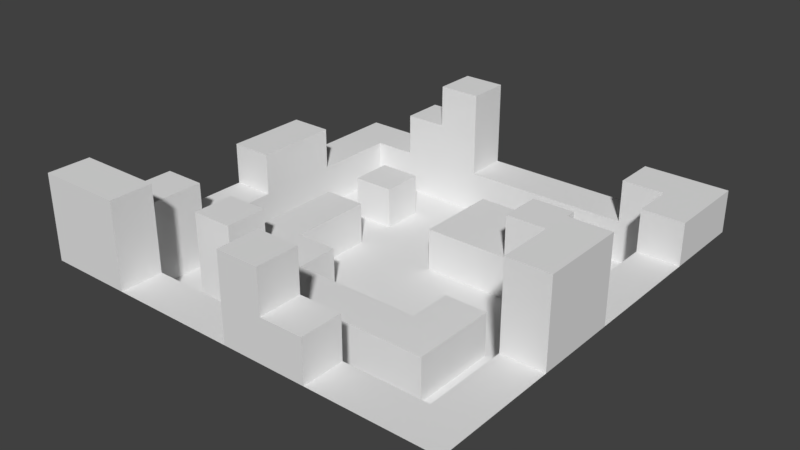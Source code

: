# Source: test_level_00.blend  (saved by Blender 2.79.0; exported with 4.5.12 LTS)
import bpy
from mathutils import Matrix  # noqa: F401  (used for matrix-valued properties, if any)

bpy.ops.wm.read_factory_settings(use_empty=True)
scene = bpy.context.scene
scene.name = 'Scene'

# ---- collections
col_collection_1 = bpy.data.collections.new('Collection 1'); scene.collection.children.link(col_collection_1)

# ---- world
world_world = bpy.data.worlds.new('World'); scene.world = world_world
world_world.color = (0.05088, 0.05088, 0.05088)
world_world.use_sun_shadow = False
world_world.sun_shadow_jitter_overblur = 0.0
world_world.cycles.sampling_method = 'MANUAL'

# ---- meshes
me_cube_003 = bpy.data.meshes.new('Cube.003')
me_cube_003.from_pydata([(-1.0, -1.0, -1.0), (-1.0, -1.0, 1.0), (-1.0, 1.0, 1.0), (1.0, -1.0, -1.0), (1.0, -1.0, 1.0), (1.0, 1.0, 1.0), (-3.0, -1.0, -1.0), (-3.0, -1.0, 1.0), (-3.0, 1.0, 1.0), (-5.0, -1.0, -1.0), (-5.0, -1.0, 1.0), (-5.0, 1.0, 1.0), (-7.0, -1.0, -1.0), (-7.0, -1.0, 1.0), (-7.0, 1.0, 1.0), (-9.0, -1.0, -1.0), (-9.0, -1.0, 1.0), (-9.0, 1.0, 1.0), (-11.0, -1.0, 1.0), (-11.0, 1.0, 1.0), (3.0, 1.0, 1.0), (3.0, -1.0, -1.0), (3.0, -1.0, 1.0), (5.0, 1.0, 1.0), (5.0, -1.0, -1.0), (5.0, -1.0, 1.0), (7.0, 1.0, 1.0), (7.0, -1.0, -1.0), (7.0, -1.0, 1.0), (9.0, 1.0, 1.0), (9.0, -1.0, 1.0), (-9.0, -3.0, -1.0), (-9.0, -3.0, 1.0), (-11.0, -3.0, 1.0), (7.0, -3.0, 1.0), (7.0, -3.0, -1.0), (9.0, -3.0, 1.0), (-9.0, -5.0, -1.0), (-9.0, -5.0, 1.0), (-11.0, -5.0, 1.0), (7.0, -5.0, 1.0), (7.0, -5.0, -1.0), (9.0, -5.0, 1.0), (-9.0, -7.0, -1.0), (-9.0, -7.0, 1.0), (-11.0, -7.0, 1.0), (7.0, -7.0, 1.0), (7.0, -7.0, -1.0), (9.0, -7.0, 1.0), (-9.0, -9.0, -1.0), (-9.0, -9.0, 1.0), (-11.0, -9.0, 1.0), (7.0, -9.0, 1.0), (7.0, -9.0, -1.0), (9.0, -9.0, 1.0), (-9.0, -11.0, -1.0), (-9.0, -11.0, 1.0), (-11.0, -11.0, 1.0), (7.0, -11.0, 1.0), (7.0, -11.0, -1.0), (9.0, -11.0, 1.0), (-9.0, -13.0, -1.0), (-9.0, -13.0, 1.0), (-11.0, -13.0, 1.0), (7.0, -13.0, 1.0), (7.0, -13.0, -1.0), (9.0, -13.0, 1.0), (-9.0, -15.0, -1.0), (-9.0, -15.0, 1.0), (-11.0, -15.0, 1.0), (7.0, -15.0, 1.0), (7.0, -15.0, -1.0), (9.0, -15.0, 1.0), (-9.0, -17.0, -1.0), (-9.0, -17.0, 1.0), (-11.0, -17.0, 1.0), (7.0, -17.0, 1.0), (7.0, -17.0, -1.0), (9.0, -17.0, 1.0), (-9.0, -19.0, 1.0), (-11.0, -19.0, 1.0), (7.0, -19.0, 1.0), (9.0, -19.0, 1.0), (-7.0, -17.0, -1.0), (-7.0, -17.0, 1.0), (-7.0, -19.0, 1.0), (-5.0, -17.0, -1.0), (-5.0, -17.0, 1.0), (-5.0, -19.0, 1.0), (-3.0, -17.0, -1.0), (-3.0, -17.0, 1.0), (-3.0, -19.0, 1.0), (-1.0, -17.0, -1.0), (-1.0, -17.0, 1.0), (-1.0, -19.0, 1.0), (1.0, -17.0, -1.0), (1.0, -17.0, 1.0), (1.0, -19.0, 1.0), (3.0, -17.0, -1.0), (3.0, -17.0, 1.0), (3.0, -19.0, 1.0), (5.0, -17.0, -1.0), (5.0, -17.0, 1.0), (5.0, -19.0, 1.0), (7.0, -19.0, 1.0), (-3.0, -1.0, 3.0), (-3.0, 1.0, 3.0), (-5.0, -1.0, 3.0), (-5.0, 1.0, 3.0), (-7.0, -1.0, 3.0), (-7.0, 1.0, 3.0), (5.0, 1.0, 3.0), (5.0, -1.0, 3.0), (7.0, 1.0, 3.0), (7.0, -1.0, 3.0), (9.0, 1.0, 3.0), (9.0, -1.0, 3.0), (7.0, -3.0, 3.0), (9.0, -3.0, 3.0), (-9.0, -5.0, 3.0), (-11.0, -5.0, 3.0), (-9.0, -7.0, 3.0), (-11.0, -7.0, 3.0), (-9.0, -9.0, 3.0), (-11.0, -9.0, 3.0), (7.0, -9.0, 3.0), (9.0, -9.0, 3.0), (7.0, -11.0, 3.0), (9.0, -11.0, 3.0), (-9.0, -13.0, 3.0), (-11.0, -13.0, 3.0), (7.0, -13.0, 3.0), (9.0, -13.0, 3.0), (-9.0, -15.0, 3.0), (-11.0, -15.0, 3.0), (-9.0, -17.0, 3.0), (-11.0, -17.0, 3.0), (-9.0, -19.0, 3.0), (-11.0, -19.0, 3.0), (-7.0, -19.0, 3.0), (-7.0, -17.0, 3.0), (-1.0, -19.0, 3.0), (-1.0, -17.0, 3.0), (1.0, -19.0, 3.0), (1.0, -17.0, 3.0), (3.0, -19.0, 3.0), (3.0, -17.0, 3.0), (7.0, -9.0, 5.0), (9.0, -9.0, 5.0), (7.0, -11.0, 5.0), (9.0, -11.0, 5.0), (7.0, -13.0, 5.0), (9.0, -13.0, 5.0), (-9.0, -17.0, 5.0), (-11.0, -17.0, 5.0), (-9.0, -19.0, 5.0), (-11.0, -19.0, 5.0), (-7.0, -19.0, 5.0), (-7.0, -17.0, 5.0), (-3.0, -1.0, 5.0), (-3.0, 1.0, 5.0), (-5.0, -1.0, 5.0), (-5.0, 1.0, 5.0), (-1.0, -19.0, 5.0), (-1.0, -17.0, 5.0), (1.0, -19.0, 5.0), (1.0, -17.0, 5.0), (-1.0, -7.0, -1.0), (-1.0, -7.0, 1.0), (-1.0, -5.0, -1.0), (-1.0, -5.0, 1.0), (1.0, -7.0, -1.0), (1.0, -7.0, 1.0), (1.0, -5.0, 1.0), (3.0, -5.0, 1.0), (3.0, -5.0, -1.0), (3.0, -7.0, -1.0), (3.0, -7.0, 1.0), (5.0, -5.0, 1.0), (5.0, -5.0, -1.0), (5.0, -7.0, -1.0), (5.0, -7.0, 1.0), (-1.0, -3.0, 1.0), (-1.0, -3.0, -1.0), (1.0, -3.0, -1.0), (1.0, -3.0, 1.0), (3.0, -3.0, 1.0), (3.0, -3.0, -1.0), (3.0, -5.0, 3.0), (3.0, -7.0, 3.0), (5.0, -5.0, 3.0), (5.0, -7.0, 3.0), (-1.0, -15.0, -1.0), (-1.0, -15.0, 1.0), (-1.0, -13.0, -1.0), (-1.0, -13.0, 1.0), (1.0, -15.0, -1.0), (1.0, -15.0, 1.0), (1.0, -13.0, -1.0), (1.0, -13.0, 1.0), (3.0, -13.0, 1.0), (3.0, -13.0, -1.0), (3.0, -15.0, -1.0), (3.0, -15.0, 1.0), (5.0, -13.0, 1.0), (5.0, -13.0, -1.0), (5.0, -15.0, -1.0), (5.0, -15.0, 1.0), (3.0, -11.0, 1.0), (3.0, -11.0, -1.0), (5.0, -11.0, 1.0), (5.0, -11.0, -1.0), (-3.0, -13.0, -1.0), (-3.0, -15.0, -1.0), (-3.0, -15.0, 1.0), (-3.0, -13.0, 1.0), (-5.0, -15.0, -1.0), (-5.0, -15.0, 1.0), (-5.0, -13.0, 1.0), (-7.0, -13.0, -1.0), (-7.0, -15.0, -1.0), (-7.0, -15.0, 1.0), (-7.0, -13.0, 1.0), (-3.0, -11.0, 1.0), (-3.0, -11.0, -1.0), (-5.0, -11.0, 1.0), (-5.0, -11.0, -1.0), (-7.0, -11.0, 1.0), (-7.0, -11.0, -1.0), (-5.0, -9.0, 1.0), (-5.0, -9.0, -1.0), (-7.0, -9.0, 1.0), (-7.0, -9.0, -1.0), (-5.0, -7.0, 1.0), (-5.0, -7.0, -1.0), (-7.0, -7.0, 1.0), (-7.0, -7.0, -1.0), (-5.0, -15.0, 3.0), (-5.0, -13.0, 3.0), (-7.0, -15.0, 3.0), (-7.0, -13.0, 3.0), (-7.0, -5.0, -1.0), (-7.0, -5.0, 1.0), (-7.0, -3.0, -1.0), (-7.0, -3.0, 1.0), (-5.0, -5.0, -1.0), (-5.0, -5.0, 1.0), (-5.0, -3.0, -1.0), (-5.0, -3.0, 1.0)], [], [(1, 2, 8, 7), (5, 4, 22, 20), (3, 4, 1, 0), (5, 2, 1, 4), (0, 1, 7, 6), (79, 85, 139, 137), (6, 7, 10, 9), (25, 28, 114, 112), (13, 14, 17, 16), (9, 10, 13, 12), (12, 13, 16, 15), (16, 18, 33, 32), (16, 17, 19, 18), (4, 3, 21, 22), (25, 24, 27, 28), (22, 21, 24, 25), (20, 22, 25, 23), (50, 44, 121, 123), (36, 30, 116, 118), (36, 34, 40, 42), (15, 16, 32, 31), (28, 27, 35, 34), (99, 96, 144, 146), (34, 35, 41, 40), (32, 33, 39, 38), (31, 32, 38, 37), (43, 44, 50, 49), (85, 84, 140, 139), (42, 40, 46, 48), (40, 41, 47, 46), (10, 7, 105, 107), (37, 38, 44, 43), (52, 53, 59, 58), (45, 51, 124, 122), (48, 46, 52, 54), (46, 47, 53, 52), (50, 51, 57, 56), (49, 50, 56, 55), (97, 100, 145, 143), (58, 59, 65, 64), (56, 57, 63, 62), (55, 56, 62, 61), (8, 11, 108, 106), (70, 71, 77, 76), (66, 64, 70, 72), (64, 65, 71, 70), (54, 52, 125, 126), (61, 62, 68, 67), (78, 76, 81, 82), (67, 68, 74, 73), (72, 70, 76, 78), (100, 99, 146, 145), (60, 54, 126, 128), (83, 84, 87, 86), (73, 74, 84, 83), (84, 85, 88, 87), (90, 91, 94, 93), (87, 88, 91, 90), (86, 87, 90, 89), (89, 90, 93, 92), (75, 80, 138, 136), (92, 93, 96, 95), (99, 100, 103, 102), (51, 50, 123, 124), (95, 96, 99, 98), (98, 99, 102, 101), (102, 103, 104, 76), (101, 102, 76, 77), (107, 108, 110, 109), (105, 106, 160, 159), (113, 114, 116, 115), (111, 112, 114, 113), (116, 114, 117, 118), (121, 122, 124, 123), (119, 120, 122, 121), (132, 128, 150, 152), (126, 125, 147, 148), (133, 134, 136, 135), (129, 130, 134, 133), (138, 137, 155, 156), (137, 139, 157, 155), (142, 141, 163, 164), (144, 143, 145, 146), (69, 75, 136, 134), (28, 34, 117, 114), (93, 94, 141, 142), (26, 23, 111, 113), (84, 74, 135, 140), (74, 68, 133, 135), (14, 13, 109, 110), (30, 29, 115, 116), (62, 63, 130, 129), (38, 39, 120, 119), (11, 14, 110, 108), (13, 10, 107, 109), (29, 26, 113, 115), (64, 66, 132, 131), (80, 79, 137, 138), (63, 69, 134, 130), (7, 8, 106, 105), (39, 45, 122, 120), (23, 25, 112, 111), (68, 62, 129, 133), (44, 38, 119, 121), (58, 64, 131, 127), (94, 97, 143, 141), (34, 36, 118, 117), (66, 60, 128, 132), (96, 93, 142, 144), (52, 58, 127, 125), (148, 147, 149, 150), (150, 149, 151, 152), (131, 132, 152, 151), (128, 126, 148, 150), (127, 131, 151, 149), (125, 127, 149, 147), (153, 154, 156, 155), (153, 155, 157, 158), (140, 135, 153, 158), (139, 140, 158, 157), (136, 138, 156, 154), (135, 136, 154, 153), (159, 160, 162, 161), (107, 105, 159, 161), (108, 107, 161, 162), (106, 108, 162, 160), (164, 163, 165, 166), (144, 142, 164, 166), (143, 144, 166, 165), (141, 143, 165, 163), (167, 168, 170, 169), (173, 172, 177, 174), (171, 172, 168, 167), (173, 170, 168, 172), (177, 176, 180, 181), (173, 174, 186, 185), (172, 171, 176, 177), (179, 178, 181, 180), (181, 178, 190, 191), (175, 174, 178, 179), (183, 182, 185, 184), (184, 185, 186, 187), (170, 173, 185, 182), (169, 170, 182, 183), (174, 175, 187, 186), (188, 189, 191, 190), (178, 174, 188, 190), (174, 177, 189, 188), (177, 181, 191, 189), (193, 195, 215, 214), (194, 195, 199, 198), (197, 196, 202, 203), (196, 197, 193, 192), (199, 195, 193, 197), (203, 202, 206, 207), (199, 197, 203, 200), (198, 199, 200, 201), (205, 204, 207, 206), (200, 203, 207, 204), (209, 208, 210, 211), (204, 205, 211, 210), (200, 204, 210, 208), (201, 200, 208, 209), (213, 214, 217, 216), (195, 194, 212, 215), (192, 193, 214, 213), (217, 218, 238, 237), (214, 215, 218, 217), (219, 222, 227, 228), (220, 221, 222, 219), (216, 217, 221, 220), (223, 224, 226, 225), (222, 218, 225, 227), (215, 212, 224, 223), (218, 215, 223, 225), (228, 227, 231, 232), (227, 225, 229, 231), (225, 226, 230, 229), (233, 234, 236, 235), (232, 231, 235, 236), (231, 229, 233, 235), (229, 230, 234, 233), (237, 238, 240, 239), (221, 217, 237, 239), (218, 222, 240, 238), (222, 221, 239, 240), (241, 242, 244, 243), (243, 244, 248, 247), (247, 248, 246, 245), (245, 246, 242, 241), (248, 244, 242, 246)])
_uv = me_cube_003.uv_layers.new(name='UVMap')
_uv.uv.foreach_set('vector', [-1.498e-08, -7.218e-09, -1.834e-08, 1.0, -1.0, 1.0, -1.0, -4.889e-09, -1.498e-08, -7.218e-09, -7.817e-09, -1.0, 1.0, -1.0, 1.0, -2.049e-08, -1.498e-08, -7.218e-09, -1.834e-08, 1.0, -1.0, 1.0, -1.0, -4.889e-09, -1.498e-08, -7.218e-09, -1.0, -4.889e-09, -1.0, -1.0, -7.817e-09, -1.0, -1.498e-08, -7.218e-09, -1.834e-08, 1.0, -1.0, 1.0, -1.0, -4.889e-09, -1.498e-08, -7.218e-09, 1.0, -2.049e-08, 1.0, 1.0, -1.834e-08, 1.0, -1.498e-08, -7.218e-09, -1.834e-08, 1.0, -1.0, 1.0, -1.0, -4.889e-09, -1.498e-08, -7.218e-09, 1.0, -2.049e-08, 1.0, 1.0, -1.834e-08, 1.0, -1.498e-08, -7.218e-09, -1.834e-08, 1.0, -1.0, 1.0, -1.0, -4.889e-09, -1.498e-08, -7.218e-09, -1.834e-08, 1.0, -1.0, 1.0, -1.0, -4.889e-09, -1.498e-08, -7.218e-09, -1.834e-08, 1.0, -1.0, 1.0, -1.0, -4.889e-09, -1.498e-08, -7.218e-09, -1.0, -4.889e-09, -1.0, -1.0, -7.817e-09, -1.0, -1.498e-08, -7.218e-09, -1.834e-08, 1.0, -1.0, 1.0, -1.0, -4.889e-09, -1.498e-08, -7.218e-09, -7.817e-09, -1.0, 1.0, -1.0, 1.0, -2.049e-08, -1.498e-08, -7.218e-09, -7.817e-09, -1.0, 1.0, -1.0, 1.0, -2.049e-08, -1.498e-08, -7.218e-09, -7.817e-09, -1.0, 1.0, -1.0, 1.0, -2.049e-08, -1.498e-08, -7.218e-09, -7.817e-09, -1.0, 1.0, -1.0, 1.0, -2.049e-08, -1.498e-08, -7.218e-09, 1.0, -2.049e-08, 1.0, 1.0, -1.834e-08, 1.0, -1.498e-08, -7.218e-09, 1.0, -2.049e-08, 1.0, 1.0, -1.834e-08, 1.0, -1.498e-08, -7.218e-09, -1.0, -4.889e-09, -1.0, -1.0, -7.817e-09, -1.0, -1.498e-08, -7.218e-09, -1.834e-08, 1.0, -1.0, 1.0, -1.0, -4.889e-09, -1.498e-08, -7.218e-09, -7.817e-09, -1.0, -1.0, -1.0, -1.0, -4.889e-09, -1.498e-08, -7.218e-09, -1.0, -4.889e-09, -1.0, 1.0, -1.834e-08, 1.0, -1.498e-08, -7.218e-09, -7.817e-09, -1.0, -1.0, -1.0, -1.0, -4.889e-09, -1.498e-08, -7.218e-09, -1.0, -4.889e-09, -1.0, -1.0, -7.817e-09, -1.0, -1.498e-08, -7.218e-09, -1.834e-08, 1.0, -1.0, 1.0, -1.0, -4.889e-09, -1.498e-08, -7.218e-09, -1.834e-08, 1.0, -1.0, 1.0, -1.0, -4.889e-09, -1.498e-08, -7.218e-09, 1.0, -2.049e-08, 1.0, 1.0, -1.834e-08, 1.0, -1.498e-08, -7.218e-09, -1.0, -4.889e-09, -1.0, -1.0, -7.817e-09, -1.0, -1.498e-08, -7.218e-09, -7.817e-09, -1.0, -1.0, -1.0, -1.0, -4.889e-09, -1.498e-08, -7.218e-09, 1.0, -2.049e-08, 1.0, 1.0, -1.834e-08, 1.0, -1.498e-08, -7.218e-09, -1.834e-08, 1.0, -1.0, 1.0, -1.0, -4.889e-09, -1.498e-08, -7.218e-09, -7.817e-09, -1.0, -1.0, -1.0, -1.0, -4.889e-09, -1.498e-08, -7.218e-09, -1.0, -4.889e-09, -1.0, 1.0, -1.834e-08, 1.0, -1.498e-08, -7.218e-09, -1.0, -4.889e-09, -1.0, -1.0, -7.817e-09, -1.0, -1.498e-08, -7.218e-09, -7.817e-09, -1.0, -1.0, -1.0, -1.0, -4.889e-09, -1.498e-08, -7.218e-09, -1.0, -4.889e-09, -1.0, -1.0, -7.817e-09, -1.0, -1.498e-08, -7.218e-09, -1.834e-08, 1.0, -1.0, 1.0, -1.0, -4.889e-09, -1.498e-08, -7.218e-09, 1.0, -2.049e-08, 1.0, 1.0, -1.834e-08, 1.0, -1.498e-08, -7.218e-09, -7.817e-09, -1.0, -1.0, -1.0, -1.0, -4.889e-09, -1.498e-08, -7.218e-09, -1.0, -4.889e-09, -1.0, -1.0, -7.817e-09, -1.0, -1.498e-08, -7.218e-09, -1.834e-08, 1.0, -1.0, 1.0, -1.0, -4.889e-09, -1.498e-08, -7.218e-09, -1.0, -4.889e-09, -1.0, 1.0, -1.834e-08, 1.0, -1.498e-08, -7.218e-09, -7.817e-09, -1.0, -1.0, -1.0, -1.0, -4.889e-09, -1.498e-08, -7.218e-09, -1.0, -4.889e-09, -1.0, -1.0, -7.817e-09, -1.0, -1.498e-08, -7.218e-09, -7.817e-09, -1.0, -1.0, -1.0, -1.0, -4.889e-09, -1.498e-08, -7.218e-09, -1.0, -4.889e-09, -1.0, 1.0, -1.834e-08, 1.0, -1.498e-08, -7.218e-09, -1.834e-08, 1.0, -1.0, 1.0, -1.0, -4.889e-09, -1.498e-08, -7.218e-09, -1.0, -4.889e-09, -1.0, -1.0, -7.817e-09, -1.0, -1.498e-08, -7.218e-09, -1.834e-08, 1.0, -1.0, 1.0, -1.0, -4.889e-09, -1.498e-08, -7.218e-09, -1.0, -4.889e-09, -1.0, -1.0, -7.817e-09, -1.0, -1.498e-08, -7.218e-09, 1.0, -2.049e-08, 1.0, 1.0, -1.834e-08, 1.0, -1.498e-08, -7.218e-09, 1.0, -2.049e-08, 1.0, 1.0, -1.834e-08, 1.0, -1.498e-08, -7.218e-09, -1.834e-08, 1.0, 1.0, 1.0, 1.0, -2.049e-08, -1.498e-08, -7.218e-09, -1.834e-08, 1.0, 1.0, 1.0, 1.0, -2.049e-08, -1.498e-08, -7.218e-09, -7.817e-09, -1.0, 1.0, -1.0, 1.0, -2.049e-08, -1.498e-08, -7.218e-09, -7.817e-09, -1.0, 1.0, -1.0, 1.0, -2.049e-08, -1.498e-08, -7.218e-09, -7.817e-09, -1.0, 1.0, -1.0, 1.0, -2.049e-08, -1.498e-08, -7.218e-09, -1.834e-08, 1.0, 1.0, 1.0, 1.0, -2.049e-08, -1.498e-08, -7.218e-09, -1.834e-08, 1.0, 1.0, 1.0, 1.0, -2.049e-08, -1.498e-08, -7.218e-09, -1.0, -4.889e-09, -1.0, 1.0, -1.834e-08, 1.0, -1.498e-08, -7.218e-09, -1.834e-08, 1.0, 1.0, 1.0, 1.0, -2.049e-08, -1.498e-08, -7.218e-09, -7.817e-09, -1.0, 1.0, -1.0, 1.0, -2.049e-08, -1.498e-08, -7.218e-09, 1.0, -2.049e-08, 1.0, 1.0, -1.834e-08, 1.0, -1.498e-08, -7.218e-09, -1.834e-08, 1.0, 1.0, 1.0, 1.0, -2.049e-08, -1.498e-08, -7.218e-09, -1.834e-08, 1.0, 1.0, 1.0, 1.0, -2.049e-08, -1.498e-08, -7.218e-09, -7.817e-09, -1.0, 1.0, -1.0, 1.0, -2.049e-08, -1.498e-08, -7.218e-09, -1.834e-08, 1.0, 1.0, 1.0, 1.0, -2.049e-08, -1.498e-08, -7.218e-09, -1.834e-08, 1.0, -1.0, 1.0, -1.0, -4.889e-09, -1.498e-08, -7.218e-09, 1.0, -2.049e-08, 1.0, 1.0, -1.834e-08, 1.0, -1.498e-08, -7.218e-09, -7.817e-09, -1.0, 1.0, -1.0, 1.0, -2.049e-08, -1.498e-08, -7.218e-09, -7.817e-09, -1.0, 1.0, -1.0, 1.0, -2.049e-08, -1.498e-08, -7.218e-09, -1.0, -4.889e-09, -1.0, -1.0, -7.817e-09, -1.0, -1.498e-08, -7.218e-09, -1.0, -4.889e-09, -1.0, -1.0, -7.817e-09, -1.0, -1.498e-08, -7.218e-09, -1.0, -4.889e-09, -1.0, -1.0, -7.817e-09, -1.0, -1.498e-08, -7.218e-09, 1.0, -2.049e-08, 1.0, 1.0, -1.834e-08, 1.0, -1.498e-08, -7.218e-09, -1.0, -4.889e-09, -1.0, 1.0, -1.834e-08, 1.0, -1.498e-08, -7.218e-09, -1.0, -4.889e-09, -1.0, -1.0, -7.817e-09, -1.0, -1.498e-08, -7.218e-09, -1.0, -4.889e-09, -1.0, -1.0, -7.817e-09, -1.0, -1.498e-08, -7.218e-09, 1.0, -2.049e-08, 1.0, 1.0, -1.834e-08, 1.0, -1.498e-08, -7.218e-09, 1.0, -2.049e-08, 1.0, 1.0, -1.834e-08, 1.0, -1.498e-08, -7.218e-09, -1.0, -4.889e-09, -1.0, 1.0, -1.834e-08, 1.0, -1.498e-08, -7.218e-09, -7.817e-09, -1.0, 1.0, -1.0, 1.0, -2.049e-08, -1.498e-08, -7.218e-09, -1.0, -4.889e-09, -1.0, 1.0, -1.834e-08, 1.0, -1.498e-08, -7.218e-09, -1.0, -4.889e-09, -1.0, 1.0, -1.834e-08, 1.0, -1.498e-08, -7.218e-09, -1.0, -4.889e-09, -1.0, 1.0, -1.834e-08, 1.0, -1.498e-08, -7.218e-09, -1.0, -4.889e-09, -1.0, 1.0, -1.834e-08, 1.0, -1.498e-08, -7.218e-09, -1.0, -4.889e-09, -1.0, 1.0, -1.834e-08, 1.0, -1.498e-08, -7.218e-09, 1.0, -2.049e-08, 1.0, 1.0, -1.834e-08, 1.0, -1.498e-08, -7.218e-09, -1.0, -4.889e-09, -1.0, 1.0, -1.834e-08, 1.0, -1.498e-08, -7.218e-09, 1.0, -2.049e-08, 1.0, 1.0, -1.834e-08, 1.0, -1.498e-08, -7.218e-09, -1.0, -4.889e-09, -1.0, 1.0, -1.834e-08, 1.0, -1.498e-08, -7.218e-09, -1.0, -4.889e-09, -1.0, 1.0, -1.834e-08, 1.0, -1.498e-08, -7.218e-09, -1.0, -4.889e-09, -1.0, 1.0, -1.834e-08, 1.0, -1.498e-08, -7.218e-09, 1.0, -2.049e-08, 1.0, 1.0, -1.834e-08, 1.0, -1.498e-08, -7.218e-09, -1.0, -4.889e-09, -1.0, 1.0, -1.834e-08, 1.0, -1.498e-08, -7.218e-09, 1.0, -2.049e-08, 1.0, 1.0, -1.834e-08, 1.0, -1.498e-08, -7.218e-09, 1.0, -2.049e-08, 1.0, 1.0, -1.834e-08, 1.0, -1.498e-08, -7.218e-09, -1.0, -4.889e-09, -1.0, 1.0, -1.834e-08, 1.0, -1.498e-08, -7.218e-09, 1.0, -2.049e-08, 1.0, 1.0, -1.834e-08, 1.0, -1.498e-08, -7.218e-09, -1.0, -4.889e-09, -1.0, 1.0, -1.834e-08, 1.0, -1.498e-08, -7.218e-09, -1.0, -4.889e-09, -1.0, 1.0, -1.834e-08, 1.0, -1.498e-08, -7.218e-09, 1.0, -2.049e-08, 1.0, 1.0, -1.834e-08, 1.0, -1.498e-08, -7.218e-09, 1.0, -2.049e-08, 1.0, 1.0, -1.834e-08, 1.0, -1.498e-08, -7.218e-09, -1.0, -4.889e-09, -1.0, 1.0, -1.834e-08, 1.0, -1.498e-08, -7.218e-09, 1.0, -2.049e-08, 1.0, 1.0, -1.834e-08, 1.0, -1.498e-08, -7.218e-09, 1.0, -2.049e-08, 1.0, 1.0, -1.834e-08, 1.0, -1.498e-08, -7.218e-09, 1.0, -2.049e-08, 1.0, 1.0, -1.834e-08, 1.0, -1.498e-08, -7.218e-09, -1.0, -4.889e-09, -1.0, 1.0, -1.834e-08, 1.0, -1.498e-08, -7.218e-09, -1.0, -4.889e-09, -1.0, 1.0, -1.834e-08, 1.0, -1.498e-08, -7.218e-09, -1.0, -4.889e-09, -1.0, -1.0, -7.817e-09, -1.0, -1.498e-08, -7.218e-09, -1.0, -4.889e-09, -1.0, -1.0, -7.817e-09, -1.0, -1.498e-08, -7.218e-09, 1.0, -2.049e-08, 1.0, 1.0, -1.834e-08, 1.0, -1.498e-08, -7.218e-09, 1.0, -2.049e-08, 1.0, 1.0, -1.834e-08, 1.0, -1.498e-08, -7.218e-09, -1.0, -4.889e-09, -1.0, 1.0, -1.834e-08, 1.0, -1.498e-08, -7.218e-09, -1.0, -4.889e-09, -1.0, 1.0, -1.834e-08, 1.0, -1.498e-08, -7.218e-09, -1.0, -4.889e-09, -1.0, -1.0, -7.817e-09, -1.0, -1.498e-08, -7.218e-09, -7.817e-09, -1.0, 1.0, -1.0, 1.0, -2.049e-08, -1.498e-08, -7.218e-09, -1.0, -4.889e-09, -1.0, 1.0, -1.834e-08, 1.0, -1.498e-08, -7.218e-09, 1.0, -2.049e-08, 1.0, 1.0, -1.834e-08, 1.0, -1.498e-08, -7.218e-09, -1.0, -4.889e-09, -1.0, 1.0, -1.834e-08, 1.0, -1.498e-08, -7.218e-09, -1.0, -4.889e-09, -1.0, 1.0, -1.834e-08, 1.0, -1.498e-08, -7.218e-09, -1.834e-08, 1.0, -1.0, 1.0, -1.0, -4.889e-09, -1.498e-08, -7.218e-09, 1.0, -2.049e-08, 1.0, 1.0, -1.834e-08, 1.0, -1.498e-08, -7.218e-09, -1.0, -4.889e-09, -1.0, 1.0, -1.834e-08, 1.0, -1.498e-08, -7.218e-09, -1.0, -4.889e-09, -1.0, 1.0, -1.834e-08, 1.0, -1.498e-08, -7.218e-09, -7.817e-09, -1.0, 1.0, -1.0, 1.0, -2.049e-08, -1.498e-08, -7.218e-09, -1.0, -4.889e-09, -1.0, 1.0, -1.834e-08, 1.0, -1.498e-08, -7.218e-09, 1.0, -2.049e-08, 1.0, 1.0, -1.834e-08, 1.0, -1.498e-08, -7.218e-09, 1.0, -2.049e-08, 1.0, 1.0, -1.834e-08, 1.0, 4.619e-07, -7.218e-09, 4.585e-07, 1.0, 1.0, 1.0, 1.0, -2.049e-08, -1.498e-08, 4.696e-07, -7.817e-09, -1.0, 1.0, -1.0, 1.0, 4.563e-07, -1.498e-08, -7.218e-09, -1.834e-08, 1.0, -1.0, 1.0, -1.0, -4.889e-09, -1.498e-08, 4.696e-07, -1.0, 4.719e-07, -1.0, -1.0, -7.817e-09, -1.0, -1.498e-08, -7.218e-09, -7.817e-09, -1.0, 1.0, -1.0, 1.0, -2.049e-08, -1.498e-08, 4.696e-07, 1.0, 4.563e-07, 1.0, 1.0, -1.834e-08, 1.0, -1.498e-08, -7.218e-09, -7.817e-09, -1.0, 1.0, -1.0, 1.0, -2.049e-08, 4.619e-07, -7.218e-09, 4.585e-07, 1.0, -1.0, 1.0, -1.0, -4.889e-09, 4.619e-07, -7.218e-09, 1.0, -2.049e-08, 1.0, 1.0, 4.585e-07, 1.0, -1.498e-08, -7.218e-09, -1.834e-08, 1.0, 1.0, 1.0, 1.0, -2.049e-08, -1.498e-08, -7.218e-09, -1.834e-08, 1.0, 1.0, 1.0, 1.0, -2.049e-08, -1.498e-08, -7.218e-09, -1.834e-08, 1.0, 1.0, 1.0, 1.0, -2.049e-08, -1.498e-08, 4.696e-07, 1.0, 4.563e-07, 1.0, 1.0, -1.834e-08, 1.0, 4.619e-07, -7.218e-09, 4.585e-07, 1.0, 1.0, 1.0, 1.0, -2.049e-08, 4.619e-07, -7.218e-09, 4.69e-07, -1.0, 1.0, -1.0, 1.0, -2.049e-08, -1.498e-08, 4.696e-07, -7.817e-09, -1.0, 1.0, -1.0, 1.0, 4.563e-07, -1.498e-08, -7.218e-09, -1.0, -4.889e-09, -1.0, 1.0, -1.834e-08, 1.0, 4.619e-07, -7.218e-09, -1.0, -4.889e-09, -1.0, 1.0, 4.585e-07, 1.0, -1.498e-08, -7.218e-09, 1.0, -2.049e-08, 1.0, 1.0, -1.834e-08, 1.0, -1.498e-08, -7.218e-09, -1.834e-08, 1.0, -1.0, 1.0, -1.0, -4.889e-09, -1.498e-08, -7.218e-09, -1.834e-08, 1.0, 1.0, 1.0, 1.0, -2.049e-08, -1.498e-08, -7.218e-09, -7.817e-09, -1.0, 1.0, -1.0, 1.0, -2.049e-08, -1.498e-08, -7.218e-09, -1.834e-08, 1.0, -1.0, 1.0, -1.0, -4.889e-09, -1.498e-08, -7.218e-09, -1.0, -4.889e-09, -1.0, -1.0, -7.817e-09, -1.0, -1.498e-08, -7.218e-09, -7.817e-09, -1.0, 1.0, -1.0, 1.0, -2.049e-08, -1.498e-08, -7.218e-09, -7.817e-09, -1.0, 1.0, -1.0, 1.0, -2.049e-08, -1.498e-08, -7.218e-09, -1.834e-08, 1.0, 1.0, 1.0, 1.0, -2.049e-08, -1.498e-08, -7.218e-09, -1.834e-08, 1.0, -1.0, 1.0, -1.0, -4.889e-09, -1.498e-08, -7.218e-09, -7.817e-09, -1.0, 1.0, -1.0, 1.0, -2.049e-08, -1.498e-08, -7.218e-09, -1.834e-08, 1.0, 1.0, 1.0, 1.0, -2.049e-08, -1.498e-08, -7.218e-09, -7.817e-09, -1.0, 1.0, -1.0, 1.0, -2.049e-08, -1.498e-08, -7.218e-09, 1.0, -2.049e-08, 1.0, 1.0, -1.834e-08, 1.0, -1.498e-08, -7.218e-09, -1.834e-08, 1.0, 1.0, 1.0, 1.0, -2.049e-08, -1.498e-08, -7.218e-09, -1.834e-08, 1.0, -1.0, 1.0, -1.0, -4.889e-09, -1.498e-08, -7.218e-09, -7.817e-09, -1.0, -1.0, -1.0, -1.0, -4.889e-09, -1.498e-08, -7.218e-09, -1.834e-08, 1.0, -1.0, 1.0, -1.0, -4.889e-09, -1.498e-08, -7.218e-09, 1.0, -2.049e-08, 1.0, 1.0, -1.834e-08, 1.0, -1.498e-08, -7.218e-09, -1.834e-08, 1.0, -1.0, 1.0, -1.0, -4.889e-09, -1.498e-08, -7.218e-09, -1.834e-08, 1.0, 1.0, 1.0, 1.0, -2.049e-08, -1.498e-08, -7.218e-09, -1.834e-08, 1.0, 1.0, 1.0, 1.0, -2.049e-08, -1.498e-08, -7.218e-09, -1.834e-08, 1.0, -1.0, 1.0, -1.0, -4.889e-09, -1.498e-08, -7.218e-09, -7.817e-09, -1.0, -1.0, -1.0, -1.0, -4.889e-09, -1.498e-08, -7.218e-09, 1.0, -2.049e-08, 1.0, 1.0, -1.834e-08, 1.0, -1.498e-08, -7.218e-09, -7.817e-09, -1.0, 1.0, -1.0, 1.0, -2.049e-08, -1.498e-08, -7.218e-09, 1.0, -2.049e-08, 1.0, 1.0, -1.834e-08, 1.0, -1.498e-08, -7.218e-09, -1.834e-08, 1.0, 1.0, 1.0, 1.0, -2.049e-08, -1.498e-08, -7.218e-09, 1.0, -2.049e-08, 1.0, 1.0, -1.834e-08, 1.0, -1.498e-08, -7.218e-09, -7.817e-09, -1.0, 1.0, -1.0, 1.0, -2.049e-08, -1.498e-08, -7.218e-09, -7.817e-09, -1.0, -1.0, -1.0, -1.0, -4.889e-09, -1.498e-08, -7.218e-09, -1.834e-08, 1.0, 1.0, 1.0, 1.0, -2.049e-08, -1.498e-08, -7.218e-09, 1.0, -2.049e-08, 1.0, 1.0, -1.834e-08, 1.0, -1.498e-08, -7.218e-09, -7.817e-09, -1.0, 1.0, -1.0, 1.0, -2.049e-08, -1.498e-08, -7.218e-09, -1.834e-08, 1.0, -1.0, 1.0, -1.0, -4.889e-09, -1.498e-08, -7.218e-09, 1.0, -2.049e-08, 1.0, 1.0, -1.834e-08, 1.0, -1.498e-08, -7.218e-09, -1.0, -4.889e-09, -1.0, 1.0, -1.834e-08, 1.0, -1.498e-08, -7.218e-09, -1.0, -4.889e-09, -1.0, 1.0, -1.834e-08, 1.0, -1.498e-08, -7.218e-09, -1.834e-08, 1.0, 1.0, 1.0, 1.0, -2.049e-08, -1.498e-08, -7.218e-09, -1.834e-08, 1.0, 1.0, 1.0, 1.0, -2.049e-08, -1.498e-08, -7.218e-09, -1.834e-08, 1.0, -1.0, 1.0, -1.0, -4.889e-09, -1.498e-08, -7.218e-09, -1.834e-08, 1.0, -1.0, 1.0, -1.0, -4.889e-09, -1.498e-08, -7.218e-09, -1.0, -4.889e-09, -1.0, -1.0, -7.817e-09, -1.0])
me_cube_003.use_remesh_preserve_volume = False
me_cube_003.use_remesh_preserve_attributes = False
me_cube_003.use_mirror_vertex_groups = False
me_cube_003.update()
me_plane = bpy.data.meshes.new('Plane')
me_plane.from_pydata([(-10.0, -10.0, 0.0), (10.0, -10.0, 0.0), (-10.0, 10.0, 0.0), (10.0, 10.0, 0.0)], [], [(0, 1, 3, 2)])
_uv = me_plane.uv_layers.new(name='UVMap')
_uv.uv.foreach_set('vector', [0.0, 0.0, 8.0, 0.0, 8.0, 8.0, 0.0, 8.0])
me_plane.use_remesh_preserve_volume = False
me_plane.use_remesh_preserve_attributes = False
me_plane.use_mirror_vertex_groups = False
me_plane.update()

# ---- objects
ob_cube = bpy.data.objects.new('Cube', me_cube_003)
ob_plane = bpy.data.objects.new('Plane', me_plane)

# ---- transforms, parenting, visibility, modifiers, constraints
ob_cube.location = (1.0, 9.0, 1.0)
ob_cube.lineart.crease_threshold = 0.0
ob_plane.location = (0.0, 0.0, 0.0)
ob_plane.scale = (0.8, 0.8, 1.0)
ob_plane.lineart.crease_threshold = 0.0

# ---- collection membership
col_collection_1.objects.link(ob_cube)
col_collection_1.objects.link(ob_plane)

# ---- scene / render settings (as saved in the file)
scene.frame_start = 1; scene.frame_end = 250; scene.frame_set(1)
scene.render.engine = 'BLENDER_EEVEE_NEXT'
scene.render.resolution_percentage = 50
scene.render.dither_intensity = 0.0
scene.cycles.use_denoising = False
scene.cycles.samples = 128
scene.cycles.sampling_pattern = 'TABULATED_SOBOL'
scene.cycles.use_adaptive_sampling = False
scene.cycles.use_light_tree = False
scene.cycles.blur_glossy = 0.0
scene.cycles.sample_clamp_indirect = 0.0
scene.view_settings.view_transform = 'Standard'
bpy.context.view_layer.update()

# ---- added for rendering (the .blend has no active camera and no usable light): camera, sun
cam_auto = bpy.data.cameras.new('AutoCamera')
cam_auto.lens = 50.0
cam_auto.sensor_width = 36.0
cam_auto.clip_end = 1000.0
ob_auto_camera = bpy.data.objects.new('AutoCamera', cam_auto)
scene.collection.objects.link(ob_auto_camera)
ob_auto_camera.location = (26.7516, -32.102, 24.4013)
ob_auto_camera.rotation_euler = (1.09748, -7.21219e-08, 0.694738)
scene.camera = ob_auto_camera
light_auto_sun = bpy.data.lights.new('AutoSun', 'SUN')
light_auto_sun.energy = 3.0
light_auto_sun.angle = 0.0523599
ob_auto_sun = bpy.data.objects.new('AutoSun', light_auto_sun)
scene.collection.objects.link(ob_auto_sun)
ob_auto_sun.rotation_euler = (0.872665, 0.174533, 0.523599)
bpy.context.view_layer.update()
